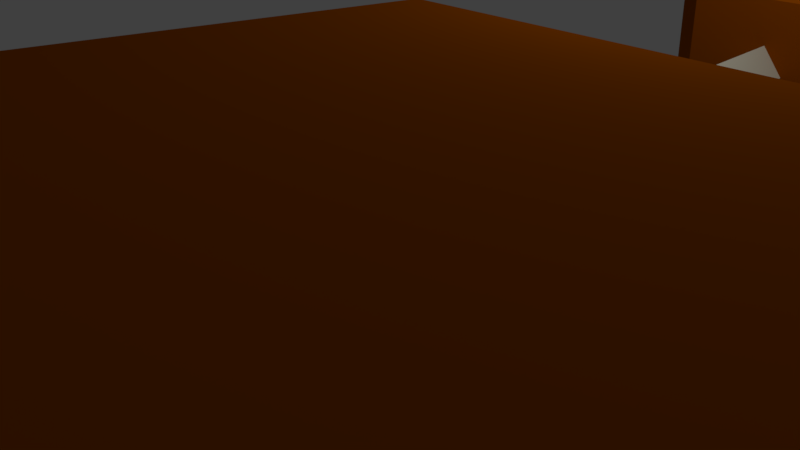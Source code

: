 # Source: TAJ_escenes.blend  (saved by Blender 2.78.0; exported with 4.5.12 LTS)
import bpy
from mathutils import Matrix  # noqa: F401  (used for matrix-valued properties, if any)

bpy.ops.wm.read_factory_settings(use_empty=True)
scene = bpy.context.scene
scene.name = 'Scene'

# ---- collections
col_collection_1 = bpy.data.collections.new('Collection 1'); scene.collection.children.link(col_collection_1)

# ---- materials (node trees are filled in below, after node groups)
mat_material = bpy.data.materials.new('Material')
mat_material.alpha_threshold = 0.0
mat_material.use_transparent_shadow = False
mat_material.diffuse_color = (0.3588, 0.07787, 0.0, 1.0)
mat_material.roughness = 0.5
mat_material.line_color = (0.0, 0.0, 0.0, 1.0)
mat_cuerda = bpy.data.materials.new('Cuerda')
mat_cuerda.alpha_threshold = 0.0
mat_cuerda.use_transparent_shadow = False
mat_cuerda.diffuse_color = (0.8, 0.7612, 0.5953, 1.0)
mat_cuerda.roughness = 0.5
mat_piedra = bpy.data.materials.new('Piedra')
mat_piedra.alpha_threshold = 0.0
mat_piedra.use_transparent_shadow = False
mat_piedra.diffuse_color = (0.07658, 0.07658, 0.07658, 1.0)
mat_piedra.roughness = 0.5

# ---- material node trees

# ---- world
world_world = bpy.data.worlds.new('World'); scene.world = world_world
world_world.color = (0.05088, 0.05088, 0.05088)
world_world.use_sun_shadow = False
world_world.sun_shadow_jitter_overblur = 0.0
world_world.cycles.sampling_method = 'MANUAL'

# ---- cameras
cam_camera = bpy.data.cameras.new('Camera')
cam_camera.clip_end = 100.0
cam_camera.lens = 35.0
cam_camera.sensor_width = 32.0
cam_camera.sensor_height = 18.0
cam_camera.ortho_scale = 7.314
cam_camera.dof.focus_distance = 0.0
cam_camera.dof.aperture_fstop = 128.0

# ---- lights
light_lamp = bpy.data.lights.new('Lamp', 'POINT')
light_lamp.transmission_factor = 0.0
light_lamp.cutoff_distance = 30.0
light_lamp.energy = 100.0
light_lamp.shadow_buffer_clip_start = 1.001
light_lamp.shadow_soft_size = 0.1
light_lamp.shadow_maximum_resolution = 0.006
light_lamp.use_absolute_resolution = True

# ---- meshes
me_cube_020 = bpy.data.meshes.new('Cube.020')
me_cube_020.from_pydata([(5.845, -36.37, 5.636), (5.845, -39.26, 6.396), (5.845, -35.98, 6.694), (5.845, -38.75, 7.403), (5.845, -36.45, 7.059), (5.845, -39.22, 7.176), (5.845, -38.94, 6.019), (5.845, -36.05, 5.864), (5.277, -39.68, 6.282), (5.277, -36.08, 5.342), (5.277, -38.93, 7.699), (5.277, -35.55, 6.918), (5.277, -39.58, 7.487), (5.277, -39.18, 5.803), (5.277, -35.64, 5.651), (5.277, -36.19, 7.291), (-5.638, -36.37, 5.635), (-5.638, -39.26, 6.395), (-5.638, -35.98, 6.694), (-5.638, -38.75, 7.402), (-5.059, -39.67, 6.281), (-5.638, -36.44, 7.059), (-5.638, -39.21, 7.175), (-5.638, -38.94, 6.018), (-5.638, -36.04, 5.863), (-5.059, -36.08, 5.341), (-5.059, -38.92, 7.698), (-5.059, -35.54, 6.918), (-5.059, -36.18, 7.29), (-5.059, -39.58, 7.486), (-5.059, -39.18, 5.803), (-5.059, -35.64, 5.65), (-4.216, -39.57, 6.821), (-3.985, -39.59, 6.592), (-4.216, -41.48, 7.105), (-3.985, -41.5, 6.876), (-3.985, -39.55, 7.05), (-3.755, -39.57, 6.821), (-3.985, -41.46, 7.335), (-3.755, -41.48, 7.105), (4.482, -39.57, 6.821), (4.713, -39.59, 6.592), (4.482, -41.48, 7.105), (4.713, -41.5, 6.876), (4.713, -39.55, 7.05), (4.943, -39.57, 6.821), (4.713, -41.46, 7.335), (4.943, -41.48, 7.105), (-4.216, -33.89, 5.87), (-3.985, -33.92, 5.643), (-4.216, -35.78, 6.338), (-3.985, -35.81, 6.111), (-3.985, -33.86, 6.097), (-3.755, -33.89, 5.87), (-3.985, -35.75, 6.565), (-3.755, -35.78, 6.338), (4.482, -33.89, 5.87), (4.713, -33.92, 5.643), (4.482, -35.78, 6.338), (4.713, -35.81, 6.111), (4.713, -33.86, 6.097), (4.943, -33.89, 5.87), (4.713, -35.75, 6.565), (4.943, -35.78, 6.338), (5.845, -30.76, 4.377), (5.845, -33.6, 5.415), (5.845, -30.32, 5.395), (5.845, -33.05, 6.371), (5.845, -30.76, 5.804), (5.845, -33.52, 6.189), (5.845, -33.31, 5.008), (5.845, -30.43, 4.573), (5.277, -34.02, 5.342), (5.277, -30.49, 4.056), (5.277, -33.2, 6.683), (5.277, -29.87, 5.577), (5.277, -33.87, 6.535), (5.277, -33.56, 4.817), (5.277, -30.04, 4.322), (5.277, -30.49, 6.01), (-5.638, -30.76, 4.376), (-5.638, -33.6, 5.414), (-5.638, -30.32, 5.394), (-5.638, -33.04, 6.37), (-5.059, -34.02, 5.341), (-5.638, -30.76, 5.804), (-5.638, -33.52, 6.188), (-5.638, -33.3, 5.008), (-5.638, -30.42, 4.572), (-5.059, -30.49, 4.055), (-5.059, -33.2, 6.682), (-5.059, -29.87, 5.576), (-5.059, -30.49, 6.009), (-5.059, -33.87, 6.534), (-5.059, -33.56, 4.816), (-5.059, -30.03, 4.321), (-4.216, -28.21, 4.678), (-3.985, -28.23, 4.449), (-4.216, -30.12, 4.984), (-3.985, -30.14, 4.755), (-3.985, -28.19, 4.907), (-3.755, -28.21, 4.678), (-3.985, -30.1, 5.213), (-3.755, -30.12, 4.984), (4.482, -28.21, 4.678), (4.713, -28.23, 4.449), (4.482, -30.12, 4.984), (4.713, -30.14, 4.755), (4.713, -28.19, 4.907), (4.943, -28.21, 4.678), (4.713, -30.1, 5.213), (4.943, -30.12, 4.984), (5.845, -25.02, 3.456), (5.845, -27.91, 4.249), (5.845, -24.63, 4.51), (5.845, -27.39, 5.25), (5.845, -25.09, 4.881), (5.845, -27.86, 5.029), (5.845, -27.59, 3.868), (5.845, -24.7, 3.681), (5.277, -28.32, 4.14), (5.277, -24.74, 3.159), (5.277, -27.56, 5.548), (5.277, -24.19, 4.73), (5.277, -28.22, 5.344), (5.277, -27.83, 3.656), (5.277, -24.3, 3.463), (5.277, -24.83, 5.109), (-5.638, -25.02, 3.456), (-5.638, -27.9, 4.248), (-5.638, -24.62, 4.51), (-5.638, -27.39, 5.25), (-5.059, -28.32, 4.139), (-5.638, -25.08, 4.88), (-5.638, -27.85, 5.028), (-5.638, -27.59, 3.868), (-5.638, -24.69, 3.68), (-5.059, -24.73, 3.158), (-5.059, -27.56, 5.548), (-5.059, -24.19, 4.729), (-5.059, -24.82, 5.109), (-5.059, -28.22, 5.343), (-5.059, -27.83, 3.655), (-5.059, -24.29, 3.462), (-4.216, -22.48, 3.903), (-3.985, -22.49, 3.672), (-4.216, -24.4, 4.029), (-3.985, -24.41, 3.799), (-3.985, -22.47, 4.133), (-3.755, -22.48, 3.903), (-3.985, -24.39, 4.259), (-3.755, -24.4, 4.029), (4.482, -22.48, 3.903), (4.713, -22.49, 3.672), (4.482, -24.4, 4.029), (4.713, -24.41, 3.799), (4.713, -22.47, 4.133), (4.943, -22.48, 3.903), (4.713, -24.39, 4.259), (4.943, -24.4, 4.029), (5.845, -19.24, 2.984), (5.845, -22.15, 3.503), (5.845, -18.89, 4.072), (5.845, -21.69, 4.551), (5.845, -19.37, 4.399), (5.845, -22.14, 4.286), (5.845, -21.82, 3.154), (5.845, -18.92, 3.238), (5.277, -22.56, 3.356), (5.277, -18.94, 2.714), (5.277, -21.88, 4.832), (5.277, -18.47, 4.332), (5.277, -22.52, 4.566), (5.277, -22.05, 2.919), (5.277, -18.51, 3.059), (5.277, -19.12, 4.651), (-5.638, -19.23, 2.984), (-5.638, -22.15, 3.503), (-5.638, -18.89, 4.072), (-5.638, -21.69, 4.551), (-5.059, -22.56, 3.356), (-5.638, -19.37, 4.398), (-5.638, -22.14, 4.286), (-5.638, -21.82, 3.153), (-5.638, -18.92, 3.238), (-5.059, -18.93, 2.714), (-5.059, -21.87, 4.832), (-5.059, -18.47, 4.332), (-5.059, -19.12, 4.651), (-5.059, -22.52, 4.566), (-5.059, -22.05, 2.919), (-5.059, -18.51, 3.058), (4.672, 4.155, 7.361), (4.441, 4.176, 7.132), (4.672, 6.059, 7.692), (4.441, 6.08, 7.464), (4.441, 4.134, 7.59), (4.211, 4.155, 7.361), (4.441, 6.038, 7.921), (4.211, 6.059, 7.692), (-4.026, 4.155, 7.361), (-4.256, 4.176, 7.132), (-4.026, 6.059, 7.692), (-4.256, 6.08, 7.464), (-4.256, 4.134, 7.59), (-4.487, 4.155, 7.361), (-4.256, 6.038, 7.921), (-4.487, 6.059, 7.692), (4.672, -1.51, 6.27), (4.441, -1.477, 6.043), (4.672, 0.3728, 6.785), (4.441, 0.4054, 6.558), (4.441, -1.542, 6.496), (4.211, -1.51, 6.27), (4.441, 0.3403, 7.011), (4.211, 0.3728, 6.785), (-4.026, -1.51, 6.27), (-4.256, -1.477, 6.043), (-4.026, 0.3728, 6.785), (-4.256, 0.4054, 6.558), (-4.256, -1.542, 6.496), (-4.487, -1.51, 6.27), (-4.256, 0.3403, 7.011), (-4.487, 0.3728, 6.785), (4.672, -7.171, 4.938), (4.441, -7.149, 4.709), (4.672, -5.269, 5.29), (4.441, -5.247, 5.062), (4.441, -7.193, 5.166), (4.211, -7.171, 4.938), (4.441, -5.291, 5.519), (4.211, -5.269, 5.29), (-4.026, -7.171, 4.938), (-4.256, -7.149, 4.709), (-4.026, -5.269, 5.29), (-4.256, -5.247, 5.062), (-4.256, -7.193, 5.166), (-4.487, -7.171, 4.938), (-4.256, -5.291, 5.519), (-4.487, -5.269, 5.29), (4.672, -12.89, 4.021), (4.441, -12.88, 3.791), (4.672, -10.98, 4.195), (4.441, -10.97, 3.964), (4.441, -12.9, 4.251), (4.211, -12.89, 4.021), (4.441, -10.99, 4.425), (4.211, -10.98, 4.195), (-4.026, -12.89, 4.021), (-4.256, -12.88, 3.791), (-4.026, -10.98, 4.195), (-4.256, -10.97, 3.964), (-4.256, -12.9, 4.251), (-4.487, -12.89, 4.021), (-4.256, -10.99, 4.425), (-4.487, -10.98, 4.195), (-5.389, 0.9705, 6.097), (-5.389, 3.851, 6.928), (-5.389, 0.569, 7.145), (-5.389, 3.329, 7.922), (-5.389, 1.028, 7.522), (-5.389, 3.797, 7.707), (-5.389, 3.537, 6.543), (-5.389, 0.6449, 6.317), (-4.82, 4.268, 6.824), (-4.82, 0.6886, 5.796), (-4.82, 3.499, 8.223), (-4.82, 0.1301, 7.359), (-4.82, 4.158, 8.027), (-4.82, 3.783, 6.334), (-4.82, 0.2459, 6.094), (-4.82, 0.7653, 7.747), (6.094, 0.9676, 6.096), (6.094, 3.848, 6.927), (6.094, 0.5661, 7.145), (6.094, 3.327, 7.922), (5.515, 4.265, 6.824), (6.094, 1.025, 7.521), (6.094, 3.794, 7.706), (6.094, 3.534, 6.543), (6.094, 0.642, 6.316), (5.515, 0.6857, 5.795), (5.515, 3.496, 8.222), (5.515, 0.1271, 7.358), (5.515, 0.7624, 7.747), (5.515, 4.155, 8.026), (5.515, 3.78, 6.333), (5.515, 0.243, 6.093), (-5.389, -4.622, 4.7), (-5.389, -1.791, 5.808), (-5.389, -5.076, 5.707), (-5.389, -2.362, 6.749), (-5.389, -4.638, 6.127), (-5.389, -1.885, 6.58), (-5.389, -2.085, 5.394), (-5.389, -4.958, 4.887), (-4.82, -1.37, 5.745), (-4.82, -4.888, 4.372), (-4.82, -2.208, 7.065), (-4.82, -5.525, 5.877), (-4.82, -1.541, 6.934), (-4.82, -1.828, 5.209), (-4.82, -5.345, 4.627), (-4.82, -4.911, 6.326), (6.094, -4.625, 4.699), (6.094, -1.794, 5.807), (6.094, -5.079, 5.706), (6.094, -2.365, 6.749), (5.515, -1.373, 5.744), (6.094, -4.641, 6.126), (6.094, -1.888, 6.579), (6.094, -2.088, 5.393), (6.094, -4.961, 4.887), (5.515, -4.891, 4.371), (5.515, -2.211, 7.065), (5.515, -5.528, 5.876), (5.515, -4.914, 6.325), (5.515, -1.544, 6.933), (5.515, -1.831, 5.208), (5.515, -5.348, 4.626), (-5.389, -10.35, 3.637), (-5.389, -7.473, 4.501), (-5.389, -10.76, 4.682), (-5.389, -8.0, 5.49), (-5.389, -10.3, 5.063), (-5.389, -7.532, 5.28), (-5.389, -7.784, 4.113), (-5.389, -10.68, 3.854), (-4.82, -7.055, 4.402), (-4.82, -10.63, 3.333), (-4.82, -7.832, 5.792), (-4.82, -11.2, 4.89), (-4.82, -7.173, 5.604), (-4.82, -7.537, 3.906), (-4.82, -11.07, 3.627), (-4.82, -10.56, 5.285), (6.094, -10.35, 3.637), (6.094, -7.476, 4.5), (6.094, -10.76, 4.681), (6.094, -8.003, 5.489), (5.515, -7.058, 4.402), (6.094, -10.3, 5.063), (6.094, -7.535, 5.279), (6.094, -7.787, 4.112), (6.094, -10.68, 3.853), (5.515, -10.63, 3.333), (5.515, -7.835, 5.791), (5.515, -11.2, 4.89), (5.515, -10.57, 5.285), (5.515, -7.176, 5.603), (5.515, -7.54, 3.906), (5.515, -11.08, 3.626), (-5.389, -16.13, 3.022), (-5.389, -13.21, 3.614), (-5.389, -16.48, 4.102), (-5.389, -13.69, 4.65), (-5.389, -16.01, 4.44), (-5.389, -13.24, 4.396), (-5.389, -13.54, 3.256), (-5.389, -16.44, 3.269), (-4.82, -12.8, 3.476), (-4.82, -16.42, 2.745), (-4.82, -13.51, 4.935), (-4.82, -16.91, 4.352), (-4.82, -12.86, 4.686), (-4.82, -13.31, 3.027), (-4.82, -16.85, 3.08), (-4.82, -16.26, 4.687), (6.094, -16.13, 3.022), (6.094, -13.22, 3.614), (6.094, -16.48, 4.102), (6.094, -13.7, 4.649), (5.515, -12.81, 3.476), (6.094, -16.01, 4.44), (6.094, -13.24, 4.396), (6.094, -13.55, 3.256), (6.094, -16.44, 3.268), (5.515, -16.42, 2.745), (5.515, -13.51, 4.935), (5.515, -16.91, 4.351), (5.515, -16.26, 4.686), (5.515, -12.86, 4.685), (5.515, -13.31, 3.026), (5.515, -16.85, 3.079), (4.672, -18.62, 3.737), (4.441, -18.62, 3.506), (4.672, -16.7, 3.737), (4.441, -16.7, 3.506), (4.441, -18.62, 3.967), (4.211, -18.62, 3.737), (4.441, -16.7, 3.967), (4.211, -16.7, 3.737), (-4.026, -18.62, 3.737), (-4.256, -18.62, 3.506), (-4.026, -16.7, 3.737), (-4.256, -16.7, 3.506), (-4.256, -18.62, 3.967), (-4.487, -18.62, 3.737), (-4.256, -16.7, 3.967), (-4.487, -16.7, 3.737), (-3.28, 6.112, 7.065), (-3.593, 7.313, 7.08), (-4.287, 5.986, 7.063), (-4.569, 7.137, 7.078), (-4.557, 6.187, 7.066), (-4.304, 7.319, 7.08), (-3.293, 7.171, 7.078), (-3.528, 5.987, 7.063), (-3.436, 7.478, 7.16), (-3.051, 5.986, 7.142), (-4.815, 7.216, 7.157), (-4.547, 5.815, 7.14), (-4.538, 7.477, 7.16), (-3.067, 7.263, 7.157), (-3.388, 5.817, 7.14), (-4.8, 6.087, 7.143), (-3.28, 6.1, 8.647), (-3.593, 7.301, 8.662), (-4.287, 5.975, 8.646), (-4.569, 7.125, 8.66), (-3.436, 7.468, 8.584), (-4.557, 6.175, 8.648), (-4.304, 7.307, 8.662), (-3.293, 7.16, 8.66), (-3.528, 5.976, 8.646), (-3.051, 5.976, 8.566), (-4.815, 7.205, 8.581), (-4.547, 5.805, 8.564), (-4.8, 6.077, 8.567), (-4.538, 7.466, 8.584), (-3.067, 7.253, 8.582), (-3.387, 5.806, 8.564), (4.84, 6.112, 7.065), (4.527, 7.313, 7.08), (3.832, 5.986, 7.063), (3.55, 7.137, 7.078), (3.562, 6.187, 7.066), (3.815, 7.319, 7.08), (4.826, 7.171, 7.078), (4.592, 5.987, 7.063), (4.683, 7.478, 7.16), (5.068, 5.986, 7.142), (3.305, 7.216, 7.157), (3.573, 5.815, 7.14), (3.582, 7.477, 7.16), (5.052, 7.263, 7.157), (4.732, 5.817, 7.14), (3.319, 6.087, 7.143), (4.84, 6.1, 8.647), (4.527, 7.301, 8.662), (3.832, 5.975, 8.646), (3.55, 7.125, 8.66), (4.683, 7.468, 8.584), (3.562, 6.175, 8.648), (3.816, 7.307, 8.662), (4.826, 7.16, 8.66), (4.592, 5.976, 8.646), (5.068, 5.976, 8.566), (3.305, 7.205, 8.581), (3.573, 5.805, 8.564), (3.319, 6.077, 8.567), (3.582, 7.466, 8.584), (5.052, 7.253, 8.582), (4.732, 5.806, 8.564), (4.267, -42.73, 7.051), (4.131, -42.71, 6.949), (4.131, -42.75, 7.154), (3.995, -42.73, 7.051), (-3.28, -42.67, 6.463), (-3.593, -41.47, 6.477), (-4.287, -42.8, 6.461), (-4.569, -41.65, 6.475), (-4.557, -42.6, 6.463), (-4.304, -41.47, 6.477), (-3.293, -41.62, 6.476), (-3.528, -42.8, 6.461), (-3.436, -41.31, 6.558), (-3.051, -42.8, 6.539), (-4.815, -41.57, 6.554), (-4.547, -42.97, 6.537), (-4.538, -41.31, 6.558), (-3.067, -41.52, 6.555), (-3.388, -42.97, 6.537), (-4.801, -42.7, 6.541), (-3.28, -42.69, 8.045), (-3.593, -41.49, 8.06), (-4.287, -42.81, 8.043), (-4.569, -41.66, 8.057), (-3.436, -41.32, 7.982), (-4.557, -42.61, 8.046), (-4.304, -41.48, 8.06), (-3.293, -41.63, 8.058), (-3.528, -42.81, 8.043), (-3.051, -42.81, 7.963), (-4.815, -41.58, 7.979), (-4.547, -42.98, 7.961), (-4.8, -42.71, 7.965), (-4.538, -41.32, 7.982), (-3.067, -41.53, 7.979), (-3.387, -42.98, 7.961), (4.839, -42.67, 6.463), (4.527, -41.47, 6.477), (3.832, -42.8, 6.461), (3.55, -41.65, 6.475), (3.562, -42.6, 6.463), (3.815, -41.47, 6.477), (4.826, -41.62, 6.476), (4.592, -42.8, 6.461), (4.683, -41.31, 6.558), (5.068, -42.8, 6.539), (3.305, -41.57, 6.554), (3.573, -42.97, 6.537), (3.581, -41.31, 6.558), (5.052, -41.52, 6.555), (4.732, -42.97, 6.537), (3.319, -42.7, 6.541), (4.839, -42.69, 8.045), (4.527, -41.49, 8.06), (3.832, -42.81, 8.043), (3.55, -41.66, 8.057), (4.683, -41.32, 7.982), (3.562, -42.61, 8.046), (3.815, -41.48, 8.06), (4.826, -41.63, 8.058), (4.592, -42.81, 8.043), (5.068, -42.81, 7.963), (3.305, -41.58, 7.979), (3.573, -42.98, 7.961), (3.319, -42.71, 7.965), (3.582, -41.32, 7.982), (5.052, -41.53, 7.979), (4.732, -42.98, 7.961)], [], [(13, 9, 0, 6), (15, 4, 2, 11), (12, 8, 1, 5), (0, 7, 2, 4, 3, 5, 1, 6), (14, 11, 2, 7), (10, 3, 4, 15), (10, 12, 5, 3), (8, 13, 6, 1), (9, 14, 7, 0), (25, 31, 14, 9), (20, 30, 13, 8), (26, 29, 12, 10), (26, 10, 15, 28), (31, 27, 11, 14), (29, 20, 8, 12), (28, 15, 11, 27), (30, 25, 9, 13), (30, 23, 16, 25), (28, 27, 18, 21), (29, 22, 17, 20), (16, 23, 17, 22, 19, 21, 18, 24), (31, 24, 18, 27), (26, 28, 21, 19), (26, 19, 22, 29), (20, 17, 23, 30), (25, 16, 24, 31), (32, 33, 35, 34), (34, 35, 39, 38), (38, 39, 37, 36), (36, 37, 33, 32), (34, 38, 36, 32), (39, 35, 33, 37), (40, 41, 43, 42), (42, 43, 47, 46), (46, 47, 45, 44), (44, 45, 41, 40), (42, 46, 44, 40), (47, 43, 41, 45), (48, 49, 51, 50), (50, 51, 55, 54), (54, 55, 53, 52), (52, 53, 49, 48), (50, 54, 52, 48), (55, 51, 49, 53), (56, 57, 59, 58), (58, 59, 63, 62), (62, 63, 61, 60), (60, 61, 57, 56), (58, 62, 60, 56), (63, 59, 57, 61), (77, 73, 64, 70), (79, 68, 66, 75), (76, 72, 65, 69), (64, 71, 66, 68, 67, 69, 65, 70), (78, 75, 66, 71), (74, 67, 68, 79), (74, 76, 69, 67), (72, 77, 70, 65), (73, 78, 71, 64), (89, 95, 78, 73), (84, 94, 77, 72), (90, 93, 76, 74), (90, 74, 79, 92), (95, 91, 75, 78), (93, 84, 72, 76), (92, 79, 75, 91), (94, 89, 73, 77), (94, 87, 80, 89), (92, 91, 82, 85), (93, 86, 81, 84), (80, 87, 81, 86, 83, 85, 82, 88), (95, 88, 82, 91), (90, 92, 85, 83), (90, 83, 86, 93), (84, 81, 87, 94), (89, 80, 88, 95), (96, 97, 99, 98), (98, 99, 103, 102), (102, 103, 101, 100), (100, 101, 97, 96), (98, 102, 100, 96), (103, 99, 97, 101), (104, 105, 107, 106), (106, 107, 111, 110), (110, 111, 109, 108), (108, 109, 105, 104), (106, 110, 108, 104), (111, 107, 105, 109), (125, 121, 112, 118), (127, 116, 114, 123), (124, 120, 113, 117), (112, 119, 114, 116, 115, 117, 113, 118), (126, 123, 114, 119), (122, 115, 116, 127), (122, 124, 117, 115), (120, 125, 118, 113), (121, 126, 119, 112), (137, 143, 126, 121), (132, 142, 125, 120), (138, 141, 124, 122), (138, 122, 127, 140), (143, 139, 123, 126), (141, 132, 120, 124), (140, 127, 123, 139), (142, 137, 121, 125), (142, 135, 128, 137), (140, 139, 130, 133), (141, 134, 129, 132), (128, 135, 129, 134, 131, 133, 130, 136), (143, 136, 130, 139), (138, 140, 133, 131), (138, 131, 134, 141), (132, 129, 135, 142), (137, 128, 136, 143), (144, 145, 147, 146), (146, 147, 151, 150), (150, 151, 149, 148), (148, 149, 145, 144), (146, 150, 148, 144), (151, 147, 145, 149), (152, 153, 155, 154), (154, 155, 159, 158), (158, 159, 157, 156), (156, 157, 153, 152), (154, 158, 156, 152), (159, 155, 153, 157), (173, 169, 160, 166), (175, 164, 162, 171), (172, 168, 161, 165), (160, 167, 162, 164, 163, 165, 161, 166), (174, 171, 162, 167), (170, 163, 164, 175), (170, 172, 165, 163), (168, 173, 166, 161), (169, 174, 167, 160), (185, 191, 174, 169), (180, 190, 173, 168), (186, 189, 172, 170), (186, 170, 175, 188), (191, 187, 171, 174), (189, 180, 168, 172), (188, 175, 171, 187), (190, 185, 169, 173), (190, 183, 176, 185), (188, 187, 178, 181), (189, 182, 177, 180), (176, 183, 177, 182, 179, 181, 178, 184), (191, 184, 178, 187), (186, 188, 181, 179), (186, 179, 182, 189), (180, 177, 183, 190), (185, 176, 184, 191), (192, 193, 195, 194), (194, 195, 199, 198), (198, 199, 197, 196), (196, 197, 193, 192), (194, 198, 196, 192), (199, 195, 193, 197), (200, 201, 203, 202), (202, 203, 207, 206), (206, 207, 205, 204), (204, 205, 201, 200), (202, 206, 204, 200), (207, 203, 201, 205), (208, 209, 211, 210), (210, 211, 215, 214), (214, 215, 213, 212), (212, 213, 209, 208), (210, 214, 212, 208), (215, 211, 209, 213), (216, 217, 219, 218), (218, 219, 223, 222), (222, 223, 221, 220), (220, 221, 217, 216), (218, 222, 220, 216), (223, 219, 217, 221), (224, 225, 227, 226), (226, 227, 231, 230), (230, 231, 229, 228), (228, 229, 225, 224), (226, 230, 228, 224), (231, 227, 225, 229), (232, 233, 235, 234), (234, 235, 239, 238), (238, 239, 237, 236), (236, 237, 233, 232), (234, 238, 236, 232), (239, 235, 233, 237), (240, 241, 243, 242), (242, 243, 247, 246), (246, 247, 245, 244), (244, 245, 241, 240), (242, 246, 244, 240), (247, 243, 241, 245), (248, 249, 251, 250), (250, 251, 255, 254), (254, 255, 253, 252), (252, 253, 249, 248), (250, 254, 252, 248), (255, 251, 249, 253), (269, 265, 256, 262), (271, 260, 258, 267), (268, 264, 257, 261), (256, 263, 258, 260, 259, 261, 257, 262), (270, 267, 258, 263), (266, 259, 260, 271), (266, 268, 261, 259), (264, 269, 262, 257), (265, 270, 263, 256), (281, 287, 270, 265), (276, 286, 269, 264), (282, 285, 268, 266), (282, 266, 271, 284), (287, 283, 267, 270), (285, 276, 264, 268), (284, 271, 267, 283), (286, 281, 265, 269), (286, 279, 272, 281), (284, 283, 274, 277), (285, 278, 273, 276), (272, 279, 273, 278, 275, 277, 274, 280), (287, 280, 274, 283), (282, 284, 277, 275), (282, 275, 278, 285), (276, 273, 279, 286), (281, 272, 280, 287), (301, 297, 288, 294), (303, 292, 290, 299), (300, 296, 289, 293), (288, 295, 290, 292, 291, 293, 289, 294), (302, 299, 290, 295), (298, 291, 292, 303), (298, 300, 293, 291), (296, 301, 294, 289), (297, 302, 295, 288), (313, 319, 302, 297), (308, 318, 301, 296), (314, 317, 300, 298), (314, 298, 303, 316), (319, 315, 299, 302), (317, 308, 296, 300), (316, 303, 299, 315), (318, 313, 297, 301), (318, 311, 304, 313), (316, 315, 306, 309), (317, 310, 305, 308), (304, 311, 305, 310, 307, 309, 306, 312), (319, 312, 306, 315), (314, 316, 309, 307), (314, 307, 310, 317), (308, 305, 311, 318), (313, 304, 312, 319), (333, 329, 320, 326), (335, 324, 322, 331), (332, 328, 321, 325), (320, 327, 322, 324, 323, 325, 321, 326), (334, 331, 322, 327), (330, 323, 324, 335), (330, 332, 325, 323), (328, 333, 326, 321), (329, 334, 327, 320), (345, 351, 334, 329), (340, 350, 333, 328), (346, 349, 332, 330), (346, 330, 335, 348), (351, 347, 331, 334), (349, 340, 328, 332), (348, 335, 331, 347), (350, 345, 329, 333), (350, 343, 336, 345), (348, 347, 338, 341), (349, 342, 337, 340), (336, 343, 337, 342, 339, 341, 338, 344), (351, 344, 338, 347), (346, 348, 341, 339), (346, 339, 342, 349), (340, 337, 343, 350), (345, 336, 344, 351), (365, 361, 352, 358), (367, 356, 354, 363), (364, 360, 353, 357), (352, 359, 354, 356, 355, 357, 353, 358), (366, 363, 354, 359), (362, 355, 356, 367), (362, 364, 357, 355), (360, 365, 358, 353), (361, 366, 359, 352), (377, 383, 366, 361), (372, 382, 365, 360), (378, 381, 364, 362), (378, 362, 367, 380), (383, 379, 363, 366), (381, 372, 360, 364), (380, 367, 363, 379), (382, 377, 361, 365), (382, 375, 368, 377), (380, 379, 370, 373), (381, 374, 369, 372), (368, 375, 369, 374, 371, 373, 370, 376), (383, 376, 370, 379), (378, 380, 373, 371), (378, 371, 374, 381), (372, 369, 375, 382), (377, 368, 376, 383), (384, 385, 387, 386), (386, 387, 391, 390), (390, 391, 389, 388), (388, 389, 385, 384), (386, 390, 388, 384), (391, 387, 385, 389), (392, 393, 395, 394), (394, 395, 399, 398), (398, 399, 397, 396), (396, 397, 393, 392), (394, 398, 396, 392), (399, 395, 393, 397), (413, 409, 400, 406), (415, 404, 402, 411), (412, 408, 401, 405), (400, 407, 402, 404, 403, 405, 401, 406), (414, 411, 402, 407), (410, 403, 404, 415), (410, 412, 405, 403), (408, 413, 406, 401), (409, 414, 407, 400), (425, 431, 414, 409), (420, 430, 413, 408), (426, 429, 412, 410), (426, 410, 415, 428), (431, 427, 411, 414), (429, 420, 408, 412), (428, 415, 411, 427), (430, 425, 409, 413), (430, 423, 416, 425), (428, 427, 418, 421), (429, 422, 417, 420), (416, 423, 417, 422, 419, 421, 418, 424), (431, 424, 418, 427), (426, 428, 421, 419), (426, 419, 422, 429), (420, 417, 423, 430), (425, 416, 424, 431), (445, 441, 432, 438), (447, 436, 434, 443), (444, 440, 433, 437), (432, 439, 434, 436, 435, 437, 433, 438), (446, 443, 434, 439), (442, 435, 436, 447), (442, 444, 437, 435), (440, 445, 438, 433), (441, 446, 439, 432), (457, 463, 446, 441), (452, 462, 445, 440), (458, 461, 444, 442), (458, 442, 447, 460), (463, 459, 443, 446), (461, 452, 440, 444), (460, 447, 443, 459), (462, 457, 441, 445), (462, 455, 448, 457), (460, 459, 450, 453), (461, 454, 449, 452), (448, 455, 449, 454, 451, 453, 450, 456), (463, 456, 450, 459), (458, 460, 453, 451), (458, 451, 454, 461), (452, 449, 455, 462), (457, 448, 456, 463), (464, 465, 467, 466), (481, 477, 468, 474), (483, 472, 470, 479), (480, 476, 469, 473), (468, 475, 470, 472, 471, 473, 469, 474), (482, 479, 470, 475), (478, 471, 472, 483), (478, 480, 473, 471), (476, 481, 474, 469), (477, 482, 475, 468), (493, 499, 482, 477), (488, 498, 481, 476), (494, 497, 480, 478), (494, 478, 483, 496), (499, 495, 479, 482), (497, 488, 476, 480), (496, 483, 479, 495), (498, 493, 477, 481), (498, 491, 484, 493), (496, 495, 486, 489), (497, 490, 485, 488), (484, 491, 485, 490, 487, 489, 486, 492), (499, 492, 486, 495), (494, 496, 489, 487), (494, 487, 490, 497), (488, 485, 491, 498), (493, 484, 492, 499), (513, 509, 500, 506), (515, 504, 502, 511), (512, 508, 501, 505), (500, 507, 502, 504, 503, 505, 501, 506), (514, 511, 502, 507), (510, 503, 504, 515), (510, 512, 505, 503), (508, 513, 506, 501), (509, 514, 507, 500), (525, 531, 514, 509), (520, 530, 513, 508), (526, 529, 512, 510), (526, 510, 515, 528), (531, 527, 511, 514), (529, 520, 508, 512), (528, 515, 511, 527), (530, 525, 509, 513), (530, 523, 516, 525), (528, 527, 518, 521), (529, 522, 517, 520), (516, 523, 517, 522, 519, 521, 518, 524), (531, 524, 518, 527), (526, 528, 521, 519), (526, 519, 522, 529), (520, 517, 523, 530), (525, 516, 524, 531)])
me_cube_020.polygons.foreach_set('material_index', [0, 0, 0, 0, 0, 0, 0, 0, 0, 0, 0, 0, 0, 0, 0, 0, 0, 0, 0, 0, 0, 0, 0, 0, 0, 0, 1, 1, 1, 0, 1, 1, 1, 1, 1, 0, 1, 1, 1, 0, 1, 0, 1, 1, 1, 0, 1, 0, 1, 1, 0, 0, 0, 0, 0, 0, 0, 0, 0, 0, 0, 0, 0, 0, 0, 0, 0, 0, 0, 0, 0, 0, 0, 0, 0, 0, 1, 0, 1, 0, 1, 1, 1, 0, 1, 0, 1, 1, 0, 0, 0, 0, 0, 0, 0, 0, 0, 0, 0, 0, 0, 0, 0, 0, 0, 0, 0, 0, 0, 0, 0, 0, 0, 0, 1, 0, 1, 0, 1, 1, 1, 0, 1, 0, 1, 1, 0, 0, 0, 0, 0, 0, 0, 0, 0, 0, 0, 0, 0, 0, 0, 0, 0, 0, 0, 0, 0, 0, 0, 0, 0, 0, 1, 1, 1, 0, 1, 1, 1, 1, 1, 0, 1, 1, 1, 0, 1, 0, 1, 1, 1, 0, 1, 0, 1, 1, 1, 0, 1, 0, 1, 1, 1, 0, 1, 0, 1, 1, 1, 0, 1, 0, 1, 1, 1, 0, 1, 0, 1, 1, 0, 0, 0, 0, 0, 0, 0, 0, 0, 0, 0, 0, 0, 0, 0, 0, 0, 0, 0, 0, 0, 0, 0, 0, 0, 0, 0, 0, 0, 0, 0, 0, 0, 0, 0, 0, 0, 0, 0, 0, 0, 0, 0, 0, 0, 0, 0, 0, 0, 0, 0, 0, 0, 0, 0, 0, 0, 0, 0, 0, 0, 0, 0, 0, 0, 0, 0, 0, 0, 0, 0, 0, 0, 0, 0, 0, 0, 0, 0, 0, 0, 0, 0, 0, 0, 0, 0, 0, 0, 0, 0, 0, 0, 0, 0, 0, 0, 0, 0, 0, 0, 0, 0, 0, 1, 0, 1, 0, 1, 1, 1, 0, 1, 0, 1, 1, 2, 2, 2, 2, 2, 2, 2, 2, 2, 2, 2, 2, 2, 2, 2, 2, 2, 2, 2, 2, 2, 2, 2, 2, 2, 2, 2, 2, 2, 2, 2, 2, 2, 2, 2, 2, 2, 2, 2, 2, 2, 2, 2, 2, 2, 2, 2, 2, 2, 2, 2, 2, 1, 2, 2, 2, 2, 2, 2, 2, 2, 2, 2, 2, 2, 2, 2, 2, 2, 2, 2, 2, 2, 2, 2, 2, 2, 2, 2, 2, 2, 2, 2, 2, 2, 2, 2, 2, 2, 2, 2, 2, 2, 2, 2, 2, 2, 2, 2, 2, 2, 2, 2, 2, 2])
me_cube_020.materials.append(mat_material)
me_cube_020.materials.append(mat_cuerda)
me_cube_020.materials.append(mat_piedra)
me_cube_020.use_remesh_preserve_volume = False
me_cube_020.use_remesh_preserve_attributes = False
me_cube_020.use_mirror_vertex_groups = False
me_cube_020.update()

# ---- objects
ob_lamp = bpy.data.objects.new('Lamp', light_lamp)
ob_camera = bpy.data.objects.new('Camera', cam_camera)
ob_puente = bpy.data.objects.new('Puente', me_cube_020)

# ---- transforms, parenting, visibility, modifiers, constraints
ob_lamp.location = (-2.389, -0.2936, 4.346)
ob_lamp.rotation_euler = (0.6503, 0.05522, 1.866)
ob_lamp.lock_rotations_4d = False
ob_lamp.empty_display_type = 'ARROWS'
ob_lamp.color = (0.0, 0.0, 0.0, 0.0)
ob_lamp.lineart.crease_threshold = 0.0
ob_camera.location = (1.016, -7.807, 3.786)
ob_camera.rotation_euler = (1.109, 0.0, 0.8149)
ob_camera.lock_rotations_4d = False
ob_camera.empty_display_type = 'ARROWS'
ob_camera.color = (0.0, 0.0, 0.0, 0.0)
ob_camera.display_type = 'WIRE'
ob_camera.lineart.crease_threshold = 0.0
ob_puente.location = (1.465, -32.65, -4.238)
ob_puente.rotation_euler = (-0.008958, 2.136e-08, 3.142)
ob_puente.scale = (1.0, 1.838, 1.334)
ob_puente.lineart.crease_threshold = 0.0

# ---- collection membership
col_collection_1.objects.link(ob_lamp)
col_collection_1.objects.link(ob_camera)
col_collection_1.objects.link(ob_puente)

# ---- scene / render settings (as saved in the file)
scene.camera = ob_camera
scene.frame_start = 1; scene.frame_end = 250; scene.frame_set(1)
scene.render.engine = 'BLENDER_EEVEE_NEXT'
scene.render.resolution_percentage = 50
scene.render.dither_intensity = 0.0
scene.cycles.use_denoising = False
scene.cycles.samples = 128
scene.cycles.sampling_pattern = 'TABULATED_SOBOL'
scene.cycles.light_sampling_threshold = 0.0
scene.cycles.use_adaptive_sampling = False
scene.cycles.use_light_tree = False
scene.cycles.blur_glossy = 0.0
scene.cycles.sample_clamp_indirect = 0.0
scene.view_settings.view_transform = 'Standard'
bpy.context.view_layer.update()
